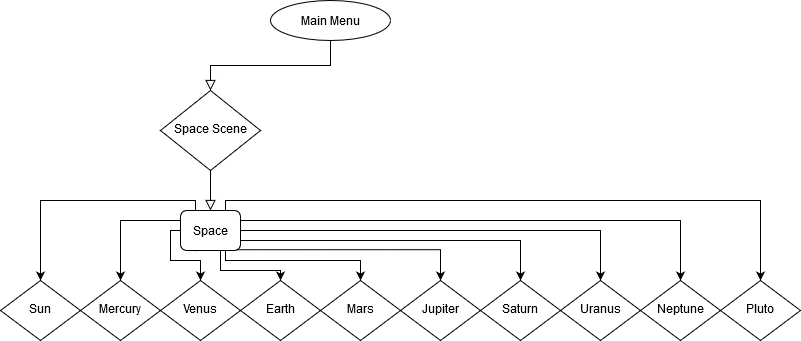

The diagram above was exported from draw.io. Its source (the exported page's mxGraphModel, read from the mxfile embedded in the PNG):
<mxGraphModel dx="982" dy="526" grid="1" gridSize="10" guides="1" tooltips="1" connect="1" arrows="1" fold="1" page="1" pageScale="1" pageWidth="827" pageHeight="1169" math="0" shadow="0">
  <root>
    <mxCell id="WIyWlLk6GJQsqaUBKTNV-0" />
    <mxCell id="WIyWlLk6GJQsqaUBKTNV-1" parent="WIyWlLk6GJQsqaUBKTNV-0" />
    <mxCell id="WIyWlLk6GJQsqaUBKTNV-2" value="" style="rounded=0;html=1;jettySize=auto;orthogonalLoop=1;fontSize=11;endArrow=block;endFill=0;endSize=8;strokeWidth=1;shadow=0;labelBackgroundColor=none;edgeStyle=orthogonalEdgeStyle;exitX=0.5;exitY=1;exitDx=0;exitDy=0;" parent="WIyWlLk6GJQsqaUBKTNV-1" source="yQDk2s4MvM32ep13qq9S-2" target="WIyWlLk6GJQsqaUBKTNV-6" edge="1">
      <mxGeometry relative="1" as="geometry">
        <mxPoint x="290" y="120" as="sourcePoint" />
      </mxGeometry>
    </mxCell>
    <mxCell id="WIyWlLk6GJQsqaUBKTNV-5" value="&lt;div&gt;&lt;br&gt;&lt;/div&gt;&lt;div&gt;&lt;br&gt;&lt;/div&gt;" style="edgeStyle=orthogonalEdgeStyle;rounded=0;jettySize=auto;orthogonalLoop=1;fontSize=11;endArrow=block;endFill=0;endSize=8;strokeWidth=1;shadow=0;labelBackgroundColor=none;html=1;" parent="WIyWlLk6GJQsqaUBKTNV-1" source="WIyWlLk6GJQsqaUBKTNV-6" target="WIyWlLk6GJQsqaUBKTNV-7" edge="1">
      <mxGeometry x="-0.3913" y="40" relative="1" as="geometry">
        <mxPoint as="offset" />
      </mxGeometry>
    </mxCell>
    <mxCell id="WIyWlLk6GJQsqaUBKTNV-6" value="Space Scene" style="rhombus;whiteSpace=wrap;html=1;shadow=0;fontFamily=Helvetica;fontSize=12;align=center;strokeWidth=1;spacing=6;spacingTop=-4;" parent="WIyWlLk6GJQsqaUBKTNV-1" vertex="1">
      <mxGeometry x="160" y="170" width="100" height="80" as="geometry" />
    </mxCell>
    <mxCell id="yQDk2s4MvM32ep13qq9S-23" style="edgeStyle=orthogonalEdgeStyle;rounded=0;orthogonalLoop=1;jettySize=auto;html=1;exitX=0.75;exitY=0;exitDx=0;exitDy=0;entryX=0.5;entryY=0;entryDx=0;entryDy=0;" edge="1" parent="WIyWlLk6GJQsqaUBKTNV-1" source="WIyWlLk6GJQsqaUBKTNV-7" target="yQDk2s4MvM32ep13qq9S-12">
      <mxGeometry relative="1" as="geometry">
        <Array as="points">
          <mxPoint x="225" y="280" />
          <mxPoint x="760" y="280" />
        </Array>
      </mxGeometry>
    </mxCell>
    <mxCell id="yQDk2s4MvM32ep13qq9S-25" style="edgeStyle=orthogonalEdgeStyle;rounded=0;orthogonalLoop=1;jettySize=auto;html=1;exitX=1;exitY=0.25;exitDx=0;exitDy=0;entryX=0.5;entryY=0;entryDx=0;entryDy=0;" edge="1" parent="WIyWlLk6GJQsqaUBKTNV-1" source="WIyWlLk6GJQsqaUBKTNV-7" target="yQDk2s4MvM32ep13qq9S-11">
      <mxGeometry relative="1" as="geometry" />
    </mxCell>
    <mxCell id="yQDk2s4MvM32ep13qq9S-26" style="edgeStyle=orthogonalEdgeStyle;rounded=0;orthogonalLoop=1;jettySize=auto;html=1;exitX=1;exitY=0.5;exitDx=0;exitDy=0;entryX=0.5;entryY=0;entryDx=0;entryDy=0;" edge="1" parent="WIyWlLk6GJQsqaUBKTNV-1" source="WIyWlLk6GJQsqaUBKTNV-7" target="yQDk2s4MvM32ep13qq9S-8">
      <mxGeometry relative="1" as="geometry" />
    </mxCell>
    <mxCell id="yQDk2s4MvM32ep13qq9S-27" style="edgeStyle=orthogonalEdgeStyle;rounded=0;orthogonalLoop=1;jettySize=auto;html=1;exitX=1;exitY=0.75;exitDx=0;exitDy=0;entryX=0.5;entryY=0;entryDx=0;entryDy=0;" edge="1" parent="WIyWlLk6GJQsqaUBKTNV-1" source="WIyWlLk6GJQsqaUBKTNV-7" target="yQDk2s4MvM32ep13qq9S-10">
      <mxGeometry relative="1" as="geometry" />
    </mxCell>
    <mxCell id="yQDk2s4MvM32ep13qq9S-29" style="edgeStyle=orthogonalEdgeStyle;rounded=0;orthogonalLoop=1;jettySize=auto;html=1;exitX=0.25;exitY=0;exitDx=0;exitDy=0;entryX=0.5;entryY=0;entryDx=0;entryDy=0;" edge="1" parent="WIyWlLk6GJQsqaUBKTNV-1" source="WIyWlLk6GJQsqaUBKTNV-7" target="yQDk2s4MvM32ep13qq9S-1">
      <mxGeometry relative="1" as="geometry">
        <Array as="points">
          <mxPoint x="195" y="280" />
          <mxPoint x="40" y="280" />
        </Array>
      </mxGeometry>
    </mxCell>
    <mxCell id="yQDk2s4MvM32ep13qq9S-30" style="edgeStyle=orthogonalEdgeStyle;rounded=0;orthogonalLoop=1;jettySize=auto;html=1;exitX=0;exitY=0.25;exitDx=0;exitDy=0;entryX=0.5;entryY=0;entryDx=0;entryDy=0;" edge="1" parent="WIyWlLk6GJQsqaUBKTNV-1" source="WIyWlLk6GJQsqaUBKTNV-7" target="yQDk2s4MvM32ep13qq9S-4">
      <mxGeometry relative="1" as="geometry" />
    </mxCell>
    <mxCell id="yQDk2s4MvM32ep13qq9S-31" style="edgeStyle=orthogonalEdgeStyle;rounded=0;orthogonalLoop=1;jettySize=auto;html=1;exitX=0;exitY=0.5;exitDx=0;exitDy=0;entryX=0.5;entryY=0;entryDx=0;entryDy=0;" edge="1" parent="WIyWlLk6GJQsqaUBKTNV-1" source="WIyWlLk6GJQsqaUBKTNV-7" target="yQDk2s4MvM32ep13qq9S-5">
      <mxGeometry relative="1" as="geometry">
        <Array as="points">
          <mxPoint x="170" y="310" />
          <mxPoint x="170" y="340" />
          <mxPoint x="200" y="340" />
        </Array>
      </mxGeometry>
    </mxCell>
    <mxCell id="yQDk2s4MvM32ep13qq9S-32" style="edgeStyle=orthogonalEdgeStyle;rounded=0;orthogonalLoop=1;jettySize=auto;html=1;exitX=0.25;exitY=1;exitDx=0;exitDy=0;" edge="1" parent="WIyWlLk6GJQsqaUBKTNV-1" source="WIyWlLk6GJQsqaUBKTNV-7">
      <mxGeometry relative="1" as="geometry">
        <mxPoint x="195.1428571428571" y="330.19047619047615" as="targetPoint" />
      </mxGeometry>
    </mxCell>
    <mxCell id="yQDk2s4MvM32ep13qq9S-33" style="edgeStyle=orthogonalEdgeStyle;rounded=0;orthogonalLoop=1;jettySize=auto;html=1;exitX=0.5;exitY=1;exitDx=0;exitDy=0;entryX=0.5;entryY=0;entryDx=0;entryDy=0;" edge="1" parent="WIyWlLk6GJQsqaUBKTNV-1" source="WIyWlLk6GJQsqaUBKTNV-7" target="yQDk2s4MvM32ep13qq9S-7">
      <mxGeometry relative="1" as="geometry">
        <Array as="points">
          <mxPoint x="220" y="330" />
          <mxPoint x="220" y="350" />
          <mxPoint x="280" y="350" />
        </Array>
      </mxGeometry>
    </mxCell>
    <mxCell id="yQDk2s4MvM32ep13qq9S-35" style="edgeStyle=orthogonalEdgeStyle;rounded=0;orthogonalLoop=1;jettySize=auto;html=1;exitX=0.75;exitY=1;exitDx=0;exitDy=0;entryX=0.5;entryY=0;entryDx=0;entryDy=0;" edge="1" parent="WIyWlLk6GJQsqaUBKTNV-1" source="WIyWlLk6GJQsqaUBKTNV-7" target="yQDk2s4MvM32ep13qq9S-9">
      <mxGeometry relative="1" as="geometry">
        <Array as="points">
          <mxPoint x="225" y="340" />
          <mxPoint x="360" y="340" />
        </Array>
      </mxGeometry>
    </mxCell>
    <mxCell id="yQDk2s4MvM32ep13qq9S-36" style="edgeStyle=orthogonalEdgeStyle;rounded=0;orthogonalLoop=1;jettySize=auto;html=1;exitX=0.824;exitY=0.981;exitDx=0;exitDy=0;entryX=0.5;entryY=0;entryDx=0;entryDy=0;exitPerimeter=0;" edge="1" parent="WIyWlLk6GJQsqaUBKTNV-1" source="WIyWlLk6GJQsqaUBKTNV-7" target="yQDk2s4MvM32ep13qq9S-6">
      <mxGeometry relative="1" as="geometry">
        <Array as="points">
          <mxPoint x="440" y="329" />
        </Array>
      </mxGeometry>
    </mxCell>
    <mxCell id="WIyWlLk6GJQsqaUBKTNV-7" value="Space" style="rounded=1;whiteSpace=wrap;html=1;fontSize=12;glass=0;strokeWidth=1;shadow=0;" parent="WIyWlLk6GJQsqaUBKTNV-1" vertex="1">
      <mxGeometry x="180" y="290" width="60" height="40" as="geometry" />
    </mxCell>
    <mxCell id="yQDk2s4MvM32ep13qq9S-1" value="&lt;div&gt;Sun&lt;/div&gt;" style="rhombus;whiteSpace=wrap;html=1;shadow=0;fontFamily=Helvetica;fontSize=12;align=center;strokeWidth=1;spacing=6;spacingTop=-4;" vertex="1" parent="WIyWlLk6GJQsqaUBKTNV-1">
      <mxGeometry y="360" width="80" height="60" as="geometry" />
    </mxCell>
    <mxCell id="yQDk2s4MvM32ep13qq9S-2" value="&lt;div&gt;Main Menu&lt;/div&gt;" style="ellipse;whiteSpace=wrap;html=1;" vertex="1" parent="WIyWlLk6GJQsqaUBKTNV-1">
      <mxGeometry x="270" y="80" width="120" height="40" as="geometry" />
    </mxCell>
    <mxCell id="yQDk2s4MvM32ep13qq9S-4" value="Mercury" style="rhombus;whiteSpace=wrap;html=1;shadow=0;fontFamily=Helvetica;fontSize=12;align=center;strokeWidth=1;spacing=6;spacingTop=-4;" vertex="1" parent="WIyWlLk6GJQsqaUBKTNV-1">
      <mxGeometry x="80" y="360" width="80" height="60" as="geometry" />
    </mxCell>
    <mxCell id="yQDk2s4MvM32ep13qq9S-5" value="&lt;div&gt;Venus&lt;/div&gt;" style="rhombus;whiteSpace=wrap;html=1;shadow=0;fontFamily=Helvetica;fontSize=12;align=center;strokeWidth=1;spacing=6;spacingTop=-4;" vertex="1" parent="WIyWlLk6GJQsqaUBKTNV-1">
      <mxGeometry x="160" y="360" width="80" height="60" as="geometry" />
    </mxCell>
    <mxCell id="yQDk2s4MvM32ep13qq9S-6" value="Jupiter" style="rhombus;whiteSpace=wrap;html=1;shadow=0;fontFamily=Helvetica;fontSize=12;align=center;strokeWidth=1;spacing=6;spacingTop=-4;" vertex="1" parent="WIyWlLk6GJQsqaUBKTNV-1">
      <mxGeometry x="400" y="360" width="80" height="60" as="geometry" />
    </mxCell>
    <mxCell id="yQDk2s4MvM32ep13qq9S-7" value="Earth" style="rhombus;whiteSpace=wrap;html=1;shadow=0;fontFamily=Helvetica;fontSize=12;align=center;strokeWidth=1;spacing=6;spacingTop=-4;" vertex="1" parent="WIyWlLk6GJQsqaUBKTNV-1">
      <mxGeometry x="240" y="360" width="80" height="60" as="geometry" />
    </mxCell>
    <mxCell id="yQDk2s4MvM32ep13qq9S-8" value="Uranus" style="rhombus;whiteSpace=wrap;html=1;shadow=0;fontFamily=Helvetica;fontSize=12;align=center;strokeWidth=1;spacing=6;spacingTop=-4;" vertex="1" parent="WIyWlLk6GJQsqaUBKTNV-1">
      <mxGeometry x="560" y="360" width="80" height="60" as="geometry" />
    </mxCell>
    <mxCell id="yQDk2s4MvM32ep13qq9S-9" value="Mars" style="rhombus;whiteSpace=wrap;html=1;shadow=0;fontFamily=Helvetica;fontSize=12;align=center;strokeWidth=1;spacing=6;spacingTop=-4;" vertex="1" parent="WIyWlLk6GJQsqaUBKTNV-1">
      <mxGeometry x="320" y="360" width="80" height="60" as="geometry" />
    </mxCell>
    <mxCell id="yQDk2s4MvM32ep13qq9S-10" value="Saturn" style="rhombus;whiteSpace=wrap;html=1;shadow=0;fontFamily=Helvetica;fontSize=12;align=center;strokeWidth=1;spacing=6;spacingTop=-4;" vertex="1" parent="WIyWlLk6GJQsqaUBKTNV-1">
      <mxGeometry x="480" y="360" width="80" height="60" as="geometry" />
    </mxCell>
    <mxCell id="yQDk2s4MvM32ep13qq9S-11" value="Neptune" style="rhombus;whiteSpace=wrap;html=1;shadow=0;fontFamily=Helvetica;fontSize=12;align=center;strokeWidth=1;spacing=6;spacingTop=-4;" vertex="1" parent="WIyWlLk6GJQsqaUBKTNV-1">
      <mxGeometry x="640" y="360" width="80" height="60" as="geometry" />
    </mxCell>
    <mxCell id="yQDk2s4MvM32ep13qq9S-12" value="Pluto" style="rhombus;whiteSpace=wrap;html=1;shadow=0;fontFamily=Helvetica;fontSize=12;align=center;strokeWidth=1;spacing=6;spacingTop=-4;" vertex="1" parent="WIyWlLk6GJQsqaUBKTNV-1">
      <mxGeometry x="720" y="360" width="80" height="60" as="geometry" />
    </mxCell>
  </root>
</mxGraphModel>